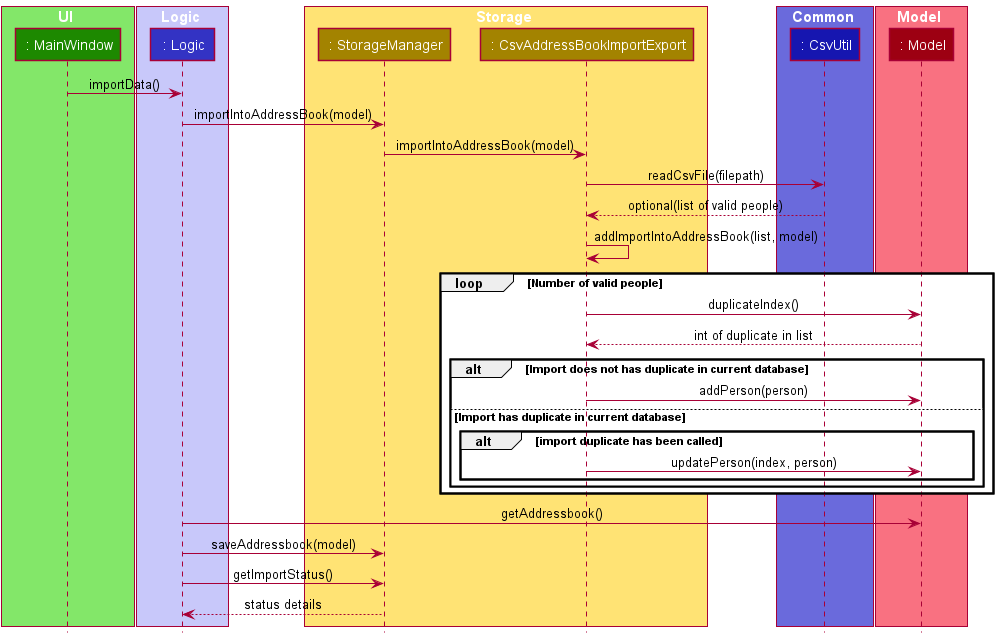

The diagram above was rendered by PlantUML. Its source (embedded in the PNG):
@startuml
!include style.puml

'Package " "<<Rectangle>>{
'    Class UI UI_COLOR
'    Class Logic LOGIC_COLOR
'    Class Storage STORAGE_COLOR
'    Class Model MODEL_COLOR
'    Class Main #grey
'    Class Commons LOGIC_COLOR_T2
'}


participant " : MainWindow" as MainWindow  UI_COLOR
participant " : Logic" as Logic LOGIC_COLOR
participant " : CsvAddressBookImportExport" as CsvAddressBookImportExport STORAGE_COLOR
participant " : CsvUtil" as CsvUtil LOGIC_COLOR_T3
participant " : StorageManager" as StorageManager STORAGE_COLOR
participant " : Model" as Model MODEL_COLOR


box UI UI_COLOR_T1
    participant MainWindow
end box


box Logic LOGIC_COLOR_T1
    participant Logic
end box

box Storage STORAGE_COLOR_T1
    participant StorageManager
    participant CsvAddressBookImportExport
end box
box Common LOGIC_COLOR_T2
    participant CsvUtil
end box


box Model MODEL_COLOR_T1
    participant Model
end box




MainWindow -> Logic: importData()
Logic -> StorageManager: importIntoAddressBook(model)
StorageManager -> CsvAddressBookImportExport: importIntoAddressBook(model)

CsvAddressBookImportExport -> CsvUtil: readCsvFile(filepath)

return  optional(list of valid people)
CsvAddressBookImportExport -> CsvAddressBookImportExport: addImportIntoAddressBook(list, model)

loop Number of valid people
    CsvAddressBookImportExport  -> Model : duplicateIndex()

    return int of duplicate in list
    alt Import does not has duplicate in current database
        CsvAddressBookImportExport ->  Model: addPerson(person)
    else Import has duplicate in current database
        alt import duplicate has been called
                    CsvAddressBookImportExport ->  Model: updatePerson(index, person)
        end
    end
    end

Logic -> Model: getAddressbook()
Logic -> StorageManager: saveAddressbook(model)
Logic -> StorageManager: getImportStatus()

return status details

@enduml